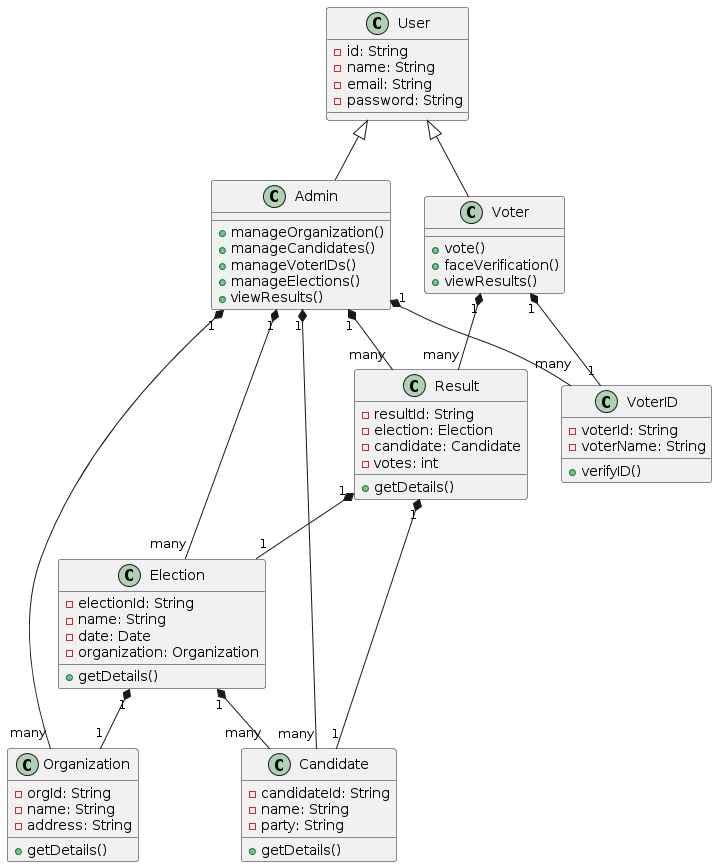

The diagram above was rendered by PlantUML. Its source (embedded in the PNG):
@startuml
class User {
    -id: String
    -name: String
    -email: String
    -password: String
}

class Admin {
    +manageOrganization()
    +manageCandidates()
    +manageVoterIDs()
    +manageElections()
    +viewResults()
}

class Voter {
    +vote()
    +faceVerification()
    +viewResults()
}

class Organization {
    -orgId: String
    -name: String
    -address: String
    +getDetails()
}

class Candidate {
    -candidateId: String
    -name: String
    -party: String
    +getDetails()
}

class VoterID {
    -voterId: String
    -voterName: String
    +verifyID()
}

class Election {
    -electionId: String
    -name: String
    -date: Date
    -organization: Organization
    +getDetails()
}

class Result {
    -resultId: String
    -election: Election
    -candidate: Candidate
    -votes: int
    +getDetails()
}

User <|-- Admin
User <|-- Voter
Admin "1" *-- "many" Organization
Admin "1" *-- "many" Candidate
Admin "1" *-- "many" VoterID
Admin "1" *-- "many" Election
Admin "1" *-- "many" Result
Voter "1" *-- "1" VoterID
Voter "1" *-- "many" Result
Election "1" *-- "many" Candidate
Election "1" *-- "1" Organization
Result "1" *-- "1" Election
Result "1" *-- "1" Candidate
@enduml